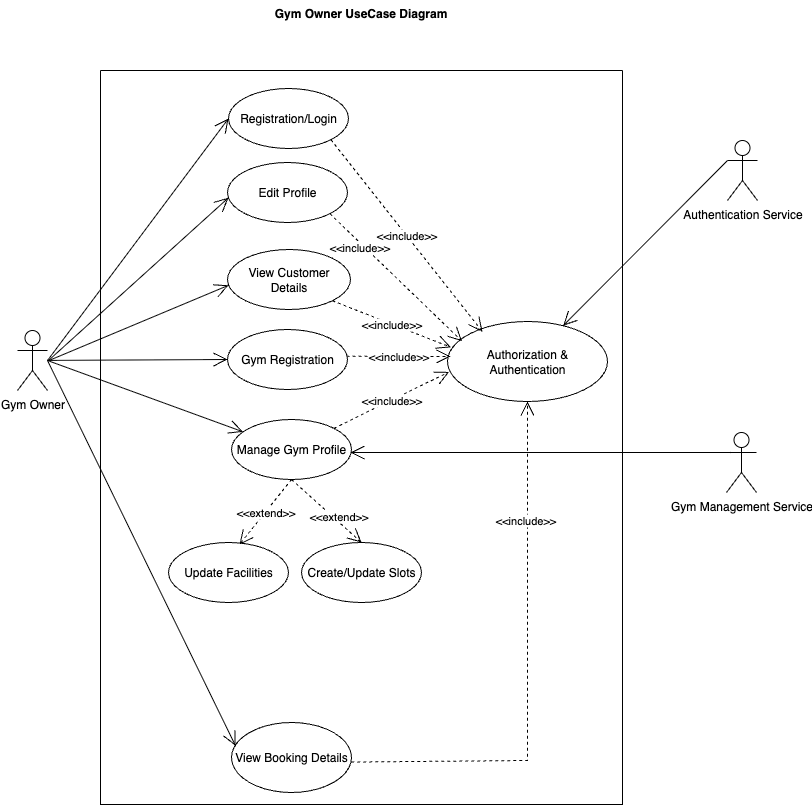

The diagram above was exported from draw.io. Its source (the exported page's mxGraphModel, read from the mxfile embedded in the PNG):
<mxGraphModel dx="1200" dy="715" grid="1" gridSize="10" guides="1" tooltips="1" connect="1" arrows="1" fold="1" page="1" pageScale="1" pageWidth="827" pageHeight="1169" math="0" shadow="0">
  <root>
    <mxCell id="0" />
    <mxCell id="1" parent="0" />
    <mxCell id="1uCoA4W_o2rvYlg7unBU-4" value="Gym Registration" style="ellipse;whiteSpace=wrap;html=1;" parent="1" vertex="1">
      <mxGeometry x="280" y="489" width="120" height="60" as="geometry" />
    </mxCell>
    <mxCell id="1uCoA4W_o2rvYlg7unBU-5" value="Authorization &amp;amp; Authentication" style="ellipse;whiteSpace=wrap;html=1;" parent="1" vertex="1">
      <mxGeometry x="500" y="481" width="160" height="80" as="geometry" />
    </mxCell>
    <mxCell id="1uCoA4W_o2rvYlg7unBU-8" value="" style="swimlane;startSize=0;" parent="1" vertex="1">
      <mxGeometry x="153" y="230" width="522" height="734" as="geometry" />
    </mxCell>
    <mxCell id="1uCoA4W_o2rvYlg7unBU-24" value="" style="endArrow=open;endFill=1;endSize=12;html=1;rounded=0;entryX=0.008;entryY=0.588;entryDx=0;entryDy=0;entryPerimeter=0;" parent="1uCoA4W_o2rvYlg7unBU-8" target="1uCoA4W_o2rvYlg7unBU-2" edge="1">
      <mxGeometry width="160" relative="1" as="geometry">
        <mxPoint x="-52" y="290" as="sourcePoint" />
        <mxPoint x="110" y="280" as="targetPoint" />
      </mxGeometry>
    </mxCell>
    <mxCell id="1uCoA4W_o2rvYlg7unBU-1" value="Manage Gym Profile" style="ellipse;whiteSpace=wrap;html=1;" parent="1uCoA4W_o2rvYlg7unBU-8" vertex="1">
      <mxGeometry x="131" y="349" width="120" height="60" as="geometry" />
    </mxCell>
    <mxCell id="1uCoA4W_o2rvYlg7unBU-67" value="&amp;lt;&amp;lt;include&amp;gt;&amp;gt;" style="endArrow=open;endSize=12;dashed=1;html=1;rounded=0;exitX=0.992;exitY=0.394;exitDx=0;exitDy=0;exitPerimeter=0;" parent="1uCoA4W_o2rvYlg7unBU-8" edge="1">
      <mxGeometry width="160" relative="1" as="geometry">
        <mxPoint x="246.03999999999996" y="285.6400000000001" as="sourcePoint" />
        <mxPoint x="350" y="286" as="targetPoint" />
      </mxGeometry>
    </mxCell>
    <mxCell id="1uCoA4W_o2rvYlg7unBU-6" value="View Booking Details" style="ellipse;whiteSpace=wrap;html=1;" parent="1uCoA4W_o2rvYlg7unBU-8" vertex="1">
      <mxGeometry x="131" y="652" width="120" height="70" as="geometry" />
    </mxCell>
    <mxCell id="SjaFGF3XSWQHM75ifG9F-3" value="Update Facilities" style="ellipse;whiteSpace=wrap;html=1;" parent="1uCoA4W_o2rvYlg7unBU-8" vertex="1">
      <mxGeometry x="68" y="472" width="120" height="60" as="geometry" />
    </mxCell>
    <mxCell id="SjaFGF3XSWQHM75ifG9F-4" value="Create/Update Slots" style="ellipse;whiteSpace=wrap;html=1;" parent="1uCoA4W_o2rvYlg7unBU-8" vertex="1">
      <mxGeometry x="201" y="472" width="120" height="60" as="geometry" />
    </mxCell>
    <mxCell id="SjaFGF3XSWQHM75ifG9F-13" value="&amp;lt;&amp;lt;extend&amp;gt;&amp;gt;" style="endArrow=open;endSize=12;dashed=1;html=1;rounded=0;exitX=0.5;exitY=1;exitDx=0;exitDy=0;entryX=0.592;entryY=0.033;entryDx=0;entryDy=0;entryPerimeter=0;" parent="1uCoA4W_o2rvYlg7unBU-8" source="1uCoA4W_o2rvYlg7unBU-1" target="SjaFGF3XSWQHM75ifG9F-3" edge="1">
      <mxGeometry width="160" relative="1" as="geometry">
        <mxPoint x="128" y="440" as="sourcePoint" />
        <mxPoint x="288" y="440" as="targetPoint" />
      </mxGeometry>
    </mxCell>
    <mxCell id="SjaFGF3XSWQHM75ifG9F-14" value="&amp;lt;&amp;lt;extend&amp;gt;&amp;gt;" style="endArrow=open;endSize=12;dashed=1;html=1;rounded=0;exitX=0.5;exitY=1;exitDx=0;exitDy=0;entryX=0.5;entryY=0;entryDx=0;entryDy=0;" parent="1uCoA4W_o2rvYlg7unBU-8" source="1uCoA4W_o2rvYlg7unBU-1" target="SjaFGF3XSWQHM75ifG9F-4" edge="1">
      <mxGeometry x="0.2756" y="4" width="160" relative="1" as="geometry">
        <mxPoint x="389" y="330" as="sourcePoint" />
        <mxPoint x="201" y="492.2465753424658" as="targetPoint" />
        <mxPoint as="offset" />
      </mxGeometry>
    </mxCell>
    <mxCell id="1uCoA4W_o2rvYlg7unBU-2" value="Edit Profile" style="ellipse;whiteSpace=wrap;html=1;" parent="1uCoA4W_o2rvYlg7unBU-8" vertex="1">
      <mxGeometry x="127" y="92" width="120" height="60" as="geometry" />
    </mxCell>
    <mxCell id="1uCoA4W_o2rvYlg7unBU-3" value="Registration/Login" style="ellipse;whiteSpace=wrap;html=1;" parent="1uCoA4W_o2rvYlg7unBU-8" vertex="1">
      <mxGeometry x="128" y="18" width="120" height="60" as="geometry" />
    </mxCell>
    <mxCell id="ZTv34Mn6YEtESAVcbd9I-1" style="edgeStyle=orthogonalEdgeStyle;rounded=0;orthogonalLoop=1;jettySize=auto;html=1;exitX=0.5;exitY=1;exitDx=0;exitDy=0;" parent="1uCoA4W_o2rvYlg7unBU-8" source="1uCoA4W_o2rvYlg7unBU-3" target="1uCoA4W_o2rvYlg7unBU-3" edge="1">
      <mxGeometry relative="1" as="geometry" />
    </mxCell>
    <mxCell id="ZTv34Mn6YEtESAVcbd9I-5" value="View Customer Details" style="ellipse;whiteSpace=wrap;html=1;" parent="1uCoA4W_o2rvYlg7unBU-8" vertex="1">
      <mxGeometry x="127" y="179" width="123" height="60" as="geometry" />
    </mxCell>
    <mxCell id="ZTv34Mn6YEtESAVcbd9I-15" value="" style="endArrow=open;endFill=1;endSize=12;html=1;rounded=0;entryX=-0.004;entryY=0.597;entryDx=0;entryDy=0;entryPerimeter=0;" parent="1uCoA4W_o2rvYlg7unBU-8" edge="1">
      <mxGeometry width="160" relative="1" as="geometry">
        <mxPoint x="-51.510000000000005" y="290" as="sourcePoint" />
        <mxPoint x="127.99799999999999" y="214.81999999999994" as="targetPoint" />
      </mxGeometry>
    </mxCell>
    <mxCell id="1uCoA4W_o2rvYlg7unBU-9" value="Gym Owner" style="shape=umlActor;verticalLabelPosition=bottom;verticalAlign=top;html=1;outlineConnect=0;" parent="1" vertex="1">
      <mxGeometry x="70" y="490" width="30" height="60" as="geometry" />
    </mxCell>
    <mxCell id="1uCoA4W_o2rvYlg7unBU-11" value="Authentication Service" style="shape=umlActor;verticalLabelPosition=bottom;verticalAlign=top;html=1;outlineConnect=0;" parent="1" vertex="1">
      <mxGeometry x="780" y="300" width="30" height="60" as="geometry" />
    </mxCell>
    <mxCell id="1uCoA4W_o2rvYlg7unBU-12" value="Gym Management Service" style="shape=umlActor;verticalLabelPosition=bottom;verticalAlign=top;html=1;outlineConnect=0;" parent="1" vertex="1">
      <mxGeometry x="779" y="592" width="30" height="60" as="geometry" />
    </mxCell>
    <mxCell id="1uCoA4W_o2rvYlg7unBU-22" value="" style="endArrow=open;endFill=1;endSize=12;html=1;rounded=0;entryX=0;entryY=0.5;entryDx=0;entryDy=0;" parent="1" source="1uCoA4W_o2rvYlg7unBU-9" target="1uCoA4W_o2rvYlg7unBU-4" edge="1">
      <mxGeometry width="160" relative="1" as="geometry">
        <mxPoint x="240" y="540" as="sourcePoint" />
        <mxPoint x="400" y="540" as="targetPoint" />
      </mxGeometry>
    </mxCell>
    <mxCell id="1uCoA4W_o2rvYlg7unBU-33" value="" style="endArrow=open;endFill=1;endSize=12;html=1;rounded=0;" parent="1" target="1uCoA4W_o2rvYlg7unBU-1" edge="1">
      <mxGeometry width="160" relative="1" as="geometry">
        <mxPoint x="100" y="520" as="sourcePoint" />
        <mxPoint x="400" y="540" as="targetPoint" />
      </mxGeometry>
    </mxCell>
    <mxCell id="1uCoA4W_o2rvYlg7unBU-34" value="" style="endArrow=open;endFill=1;endSize=12;html=1;rounded=0;entryX=0.033;entryY=0.331;entryDx=0;entryDy=0;entryPerimeter=0;" parent="1" target="1uCoA4W_o2rvYlg7unBU-6" edge="1">
      <mxGeometry width="160" relative="1" as="geometry">
        <mxPoint x="100" y="520" as="sourcePoint" />
        <mxPoint x="400" y="540" as="targetPoint" />
      </mxGeometry>
    </mxCell>
    <mxCell id="1uCoA4W_o2rvYlg7unBU-38" style="edgeStyle=orthogonalEdgeStyle;rounded=0;orthogonalLoop=1;jettySize=auto;html=1;exitX=0.5;exitY=1;exitDx=0;exitDy=0;" parent="1" source="1uCoA4W_o2rvYlg7unBU-5" target="1uCoA4W_o2rvYlg7unBU-5" edge="1">
      <mxGeometry relative="1" as="geometry" />
    </mxCell>
    <mxCell id="1uCoA4W_o2rvYlg7unBU-59" value="&amp;lt;&amp;lt;include&amp;gt;&amp;gt;" style="endArrow=open;endSize=12;dashed=1;html=1;rounded=0;exitX=1;exitY=0;exitDx=0;exitDy=0;entryX=0.01;entryY=0.63;entryDx=0;entryDy=0;entryPerimeter=0;" parent="1" source="1uCoA4W_o2rvYlg7unBU-1" target="1uCoA4W_o2rvYlg7unBU-5" edge="1">
      <mxGeometry width="160" relative="1" as="geometry">
        <mxPoint x="390" y="490" as="sourcePoint" />
        <mxPoint x="550" y="490" as="targetPoint" />
      </mxGeometry>
    </mxCell>
    <mxCell id="1uCoA4W_o2rvYlg7unBU-65" value="&amp;lt;&amp;lt;include&amp;gt;&amp;gt;" style="endArrow=open;endSize=12;dashed=1;html=1;rounded=0;entryX=0.219;entryY=0.128;entryDx=0;entryDy=0;entryPerimeter=0;exitX=1;exitY=1;exitDx=0;exitDy=0;" parent="1" source="1uCoA4W_o2rvYlg7unBU-3" target="1uCoA4W_o2rvYlg7unBU-5" edge="1">
      <mxGeometry width="160" relative="1" as="geometry">
        <mxPoint x="433.5" y="343" as="sourcePoint" />
        <mxPoint x="430" y="280" as="targetPoint" />
      </mxGeometry>
    </mxCell>
    <mxCell id="1uCoA4W_o2rvYlg7unBU-69" value="" style="endArrow=open;endFill=1;endSize=12;html=1;rounded=0;" parent="1" target="1uCoA4W_o2rvYlg7unBU-5" edge="1">
      <mxGeometry width="160" relative="1" as="geometry">
        <mxPoint x="780" y="320" as="sourcePoint" />
        <mxPoint x="700" y="350" as="targetPoint" />
      </mxGeometry>
    </mxCell>
    <mxCell id="1uCoA4W_o2rvYlg7unBU-72" value="Gym Owner UseCase Diagram" style="text;align=center;fontStyle=1;verticalAlign=middle;spacingLeft=3;spacingRight=3;strokeColor=none;rotatable=0;points=[[0,0.5],[1,0.5]];portConstraint=eastwest;html=1;" parent="1" vertex="1">
      <mxGeometry x="373" y="160" width="80" height="26" as="geometry" />
    </mxCell>
    <mxCell id="1uCoA4W_o2rvYlg7unBU-25" value="" style="endArrow=open;endFill=1;endSize=12;html=1;rounded=0;entryX=0;entryY=0.5;entryDx=0;entryDy=0;" parent="1" target="1uCoA4W_o2rvYlg7unBU-3" edge="1">
      <mxGeometry width="160" relative="1" as="geometry">
        <mxPoint x="100" y="520" as="sourcePoint" />
        <mxPoint x="280" y="280" as="targetPoint" />
      </mxGeometry>
    </mxCell>
    <mxCell id="1uCoA4W_o2rvYlg7unBU-57" value="&amp;lt;&amp;lt;include&amp;gt;&amp;gt;" style="endArrow=open;endSize=12;dashed=1;html=1;rounded=0;entryX=0.5;entryY=1;entryDx=0;entryDy=0;exitX=0.998;exitY=0.565;exitDx=0;exitDy=0;exitPerimeter=0;" parent="1" source="1uCoA4W_o2rvYlg7unBU-6" target="1uCoA4W_o2rvYlg7unBU-5" edge="1">
      <mxGeometry x="0.5541" y="2" width="160" relative="1" as="geometry">
        <mxPoint x="410" y="920" as="sourcePoint" />
        <mxPoint x="620" y="558" as="targetPoint" />
        <mxPoint as="offset" />
        <Array as="points">
          <mxPoint x="580" y="920" />
        </Array>
      </mxGeometry>
    </mxCell>
    <mxCell id="1uCoA4W_o2rvYlg7unBU-54" value="" style="endArrow=open;endFill=1;endSize=12;html=1;rounded=0;" parent="1" edge="1">
      <mxGeometry width="160" relative="1" as="geometry">
        <mxPoint x="783" y="612" as="sourcePoint" />
        <mxPoint x="403" y="612" as="targetPoint" />
      </mxGeometry>
    </mxCell>
    <mxCell id="1uCoA4W_o2rvYlg7unBU-66" value="&amp;lt;&amp;lt;include&amp;gt;&amp;gt;" style="endArrow=open;endSize=12;dashed=1;html=1;rounded=0;entryX=0.091;entryY=0.247;entryDx=0;entryDy=0;entryPerimeter=0;exitX=1;exitY=1;exitDx=0;exitDy=0;" parent="1" source="1uCoA4W_o2rvYlg7unBU-2" target="1uCoA4W_o2rvYlg7unBU-5" edge="1">
      <mxGeometry x="-0.5088" y="-4" width="160" relative="1" as="geometry">
        <mxPoint x="404" y="413" as="sourcePoint" />
        <mxPoint x="564" y="413" as="targetPoint" />
        <mxPoint as="offset" />
      </mxGeometry>
    </mxCell>
    <mxCell id="ZTv34Mn6YEtESAVcbd9I-11" value="&amp;lt;&amp;lt;include&amp;gt;&amp;gt;" style="endArrow=open;endSize=12;dashed=1;html=1;rounded=0;exitX=1;exitY=1;exitDx=0;exitDy=0;entryX=0.021;entryY=0.323;entryDx=0;entryDy=0;entryPerimeter=0;" parent="1" source="ZTv34Mn6YEtESAVcbd9I-5" target="1uCoA4W_o2rvYlg7unBU-5" edge="1">
      <mxGeometry width="160" relative="1" as="geometry">
        <mxPoint x="320" y="480" as="sourcePoint" />
        <mxPoint x="480" y="480" as="targetPoint" />
      </mxGeometry>
    </mxCell>
  </root>
</mxGraphModel>